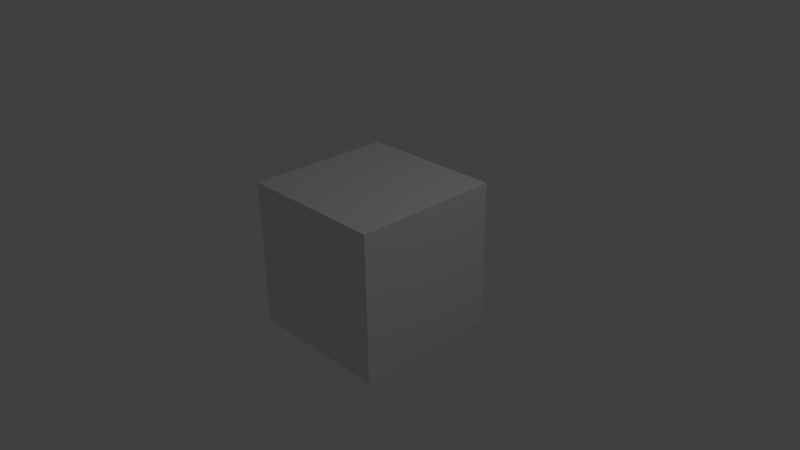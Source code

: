 # Source: Simple_Scene_261_x64.blend  (saved by Blender 2.61.0; exported with 4.5.12 LTS)
import bpy
from mathutils import Matrix  # noqa: F401  (used for matrix-valued properties, if any)

bpy.ops.wm.read_factory_settings(use_empty=True)
scene = bpy.context.scene
scene.name = 'Scene'

# ---- collections
col_collection_1 = bpy.data.collections.new('Collection 1'); scene.collection.children.link(col_collection_1)

# ---- materials (node trees are filled in below, after node groups)
mat_material = bpy.data.materials.new('Material')
mat_material.alpha_threshold = 0.0
mat_material.use_transparent_shadow = False
mat_material.roughness = 0.5
mat_material.line_color = (0.0, 0.0, 0.0, 1.0)

# ---- material node trees

# ---- world
world_world = bpy.data.worlds.new('World'); scene.world = world_world
world_world.color = (0.05088, 0.05088, 0.05088)
world_world.use_sun_shadow = False
world_world.sun_shadow_jitter_overblur = 0.0
world_world.cycles.sampling_method = 'MANUAL'
world_world.cycles.sample_map_resolution = 256

# ---- cameras
cam_camera = bpy.data.cameras.new('Camera')
cam_camera.clip_end = 100.0
cam_camera.lens = 35.0
cam_camera.sensor_width = 32.0
cam_camera.sensor_height = 18.0
cam_camera.ortho_scale = 7.314
cam_camera.dof.focus_distance = 0.0
cam_camera.dof.aperture_fstop = 128.0

# ---- lights
light_lamp = bpy.data.lights.new('Lamp', 'POINT')
light_lamp.transmission_factor = 0.0
light_lamp.cutoff_distance = 30.0
light_lamp.energy = 100.0
light_lamp.shadow_buffer_clip_start = 1.001
light_lamp.shadow_soft_size = 1.0
light_lamp.shadow_maximum_resolution = 0.006
light_lamp.use_absolute_resolution = True
light_lamp.cycles.use_multiple_importance_sampling = False

# ---- meshes
me_cube = bpy.data.meshes.new('Cube')
me_cube.from_pydata([(1.0, 1.0, -1.0), (1.0, -1.0, -1.0), (-1.0, -1.0, -1.0), (-1.0, 1.0, -1.0), (1.0, 1.0, 1.0), (1.0, -1.0, 1.0), (-1.0, -1.0, 1.0), (-1.0, 1.0, 1.0)], [], [(0, 1, 2, 3), (4, 7, 6, 5), (0, 4, 5, 1), (1, 5, 6, 2), (2, 6, 7, 3), (4, 0, 3, 7)])
me_cube.materials.append(mat_material)
me_cube.use_remesh_preserve_volume = False
me_cube.use_remesh_preserve_attributes = False
me_cube.use_mirror_vertex_groups = False
me_cube.update()

# ---- objects
ob_cube = bpy.data.objects.new('Cube', me_cube)
ob_lamp = bpy.data.objects.new('Lamp', light_lamp)
ob_camera = bpy.data.objects.new('Camera', cam_camera)

# ---- transforms, parenting, visibility, modifiers, constraints
ob_cube.location = (0.0, 0.0, 0.0)
ob_cube.lock_rotations_4d = False
ob_cube.empty_display_type = 'ARROWS'
ob_cube.lineart.crease_threshold = 0.0
ob_lamp.location = (4.076, 1.005, 5.904)
ob_lamp.rotation_euler = (0.6503, 0.05522, 1.866)
ob_lamp.lock_rotations_4d = False
ob_lamp.empty_display_type = 'ARROWS'
ob_lamp.color = (0.0, 0.0, 0.0, 0.0)
ob_lamp.lineart.crease_threshold = 0.0
ob_camera.location = (7.481, -6.508, 5.344)
ob_camera.rotation_euler = (1.109, 0.01082, 0.8149)
ob_camera.lock_rotations_4d = False
ob_camera.empty_display_type = 'ARROWS'
ob_camera.color = (0.0, 0.0, 0.0, 0.0)
ob_camera.display_type = 'WIRE'
ob_camera.lineart.crease_threshold = 0.0

# ---- collection membership
col_collection_1.objects.link(ob_cube)
col_collection_1.objects.link(ob_lamp)
col_collection_1.objects.link(ob_camera)

# ---- scene / render settings (as saved in the file)
scene.camera = ob_camera
scene.frame_start = 1; scene.frame_end = 250; scene.frame_set(1)
scene.render.engine = 'BLENDER_EEVEE_NEXT'
scene.render.image_settings.color_mode = 'RGB'
scene.render.image_settings.compression = 90
scene.render.resolution_percentage = 50
scene.render.dither_intensity = 0.0
scene.render.bake_margin = 2
scene.render.bake_bias = 0.0
scene.cycles.use_denoising = False
scene.cycles.samples = 10
scene.cycles.sampling_pattern = 'TABULATED_SOBOL'
scene.cycles.light_sampling_threshold = 0.0
scene.cycles.use_adaptive_sampling = False
scene.cycles.use_light_tree = False
scene.cycles.blur_glossy = 0.0
scene.cycles.volume_bounces = 1
scene.cycles.pixel_filter_type = 'GAUSSIAN'
scene.cycles.sample_clamp_indirect = 0.0
scene.view_settings.view_transform = 'Standard'
bpy.context.view_layer.update()
